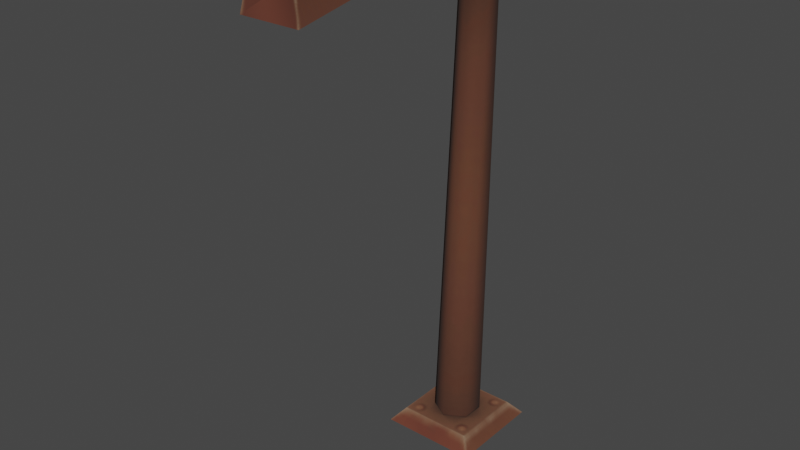 # Source: streetlamp_01.blend  (saved by Blender 3.4.6; exported with 4.5.12 LTS)
import bpy
from mathutils import Matrix  # noqa: F401  (used for matrix-valued properties, if any)

bpy.ops.wm.read_factory_settings(use_empty=True)
scene = bpy.context.scene
scene.name = 'Scene'

# ---- collections
col_collection = bpy.data.collections.new('Collection'); scene.collection.children.link(col_collection)

# ---- images (referenced by path relative to the original .blend; pixels are not part of the script)
import os
ASSET_DIR = os.environ.get("B2B_ASSET_DIR", "")  # directory of the original .blend (textures are referenced by path, not embedded)
HERE = os.path.dirname(os.path.abspath(__file__))  # packed textures are extracted next to this script under _unpacked/

def load_image(name, relpath, width, height, colorspace="sRGB"):
    """Load a texture the original file referenced (path relative to the .blend, or extracted next to this script)."""
    p = next((c for c in (os.path.join(HERE, relpath), os.path.join(ASSET_DIR, relpath)) if relpath and os.path.exists(c)), "")
    if p:
        img = bpy.data.images.load(p, check_existing=True)
        img.name = name
    else:  # same state as the original file: an image datablock whose file is absent (Cycles renders it pink)
        img = bpy.data.images.new(name, width, height)
        img.source = "FILE"
        img.filepath = "//" + (relpath or name)
    img.colorspace_settings.name = colorspace
    return img
img_image_0 = load_image('Image_0', '_unpacked/Image_0.1916b68c.png', 128, 128, 'sRGB')

# ---- materials (node trees are filled in below, after node groups)
mat_streetlight = bpy.data.materials.new('streetlight')
mat_streetlight.use_backface_culling = True
mat_streetlight.use_transparent_shadow = False

# ---- material node trees
mat_streetlight.use_nodes = True; mat_streetlight.node_tree.nodes.clear()
_N = mat_streetlight.node_tree.nodes; _L = mat_streetlight.node_tree.links
n0 = _N.new('ShaderNodeBsdfPrincipled'); n0.name = 'Principled BSDF'; n0.location = (10, 300)
n0.distribution = 'GGX'
n0.subsurface_method = 'RANDOM_WALK_SKIN'
n0.inputs[2].default_value = 1.0
n0.inputs[27].default_value = (0.0, 0.0, 0.0, 1.0)
n0.inputs[28].default_value = 1.0
n1 = _N.new('ShaderNodeOutputMaterial'); n1.name = 'Material Output'; n1.location = (320, 270)
n2 = _N.new('ShaderNodeTexImage'); n2.name = 'Image Texture'; n2.location = (-440, 210)
n2.label = 'BASE COLOR'
n2.image = img_image_0
_L.new(n0.outputs[0], n1.inputs[0])
_L.new(n2.outputs[0], n0.inputs[0])
_L.new(n2.outputs[1], n0.inputs[4])
n1.is_active_output = True

# ---- world
world_world = bpy.data.worlds.new('World'); scene.world = world_world
world_world.use_nodes = True; world_world.node_tree.nodes.clear()
_N = world_world.node_tree.nodes; _L = world_world.node_tree.links
n0 = _N.new('ShaderNodeOutputWorld'); n0.name = 'World Output'; n0.location = (300, 300)
n1 = _N.new('ShaderNodeBackground'); n1.name = 'Background'; n1.location = (10, 300)
n1.inputs[0].default_value = (0.05088, 0.05088, 0.05088, 1.0)
_L.new(n1.outputs[0], n0.inputs[0])
n0.is_active_output = True
world_world.color = (0.05088, 0.05088, 0.05088)
world_world.use_sun_shadow = False
world_world.sun_shadow_jitter_overblur = 0.0

# ---- meshes
me_rsrc_world_prop_city_base_streetlamp_01_mesh_0 = bpy.data.meshes.new('rsrc.world.prop.city_base.streetlamp_01-Mesh[0]')
me_rsrc_world_prop_city_base_streetlamp_01_mesh_0.from_pydata([(-0.1275, -4.11, 0.445), (0.1725, -3.902, 0.445), (0.1036, -4.288, -0.5105), (-0.253, -4.209, -1.426), (-0.187, -4.471, -1.554), (0.253, -4.209, -1.426), (-0.253, -4.101, -2.037), (-0.187, -4.391, -2.006), (0.187, -4.471, -1.554), (0.187, -4.391, -2.006), (0.253, -4.101, -2.037), (-0.32, -0.12, 0.32), (0.32, -0.12, -0.32), (-0.42, -1.748e-09, 0.42), (-0.42, 1.748e-09, -0.42), (-0.32, -0.12, -0.32), (0.42, -1.748e-09, 0.42), (0.42, 1.748e-09, -0.42), (0.32, -0.12, 0.32), (0.07519, -4.429, -0.4806), (0.05444, -4.36, -1.544), (0.1275, -4.11, 0.445), (-0.07519, -4.429, -0.4806), (0.03825, -4.467, -1.555), (-0.1725, -3.902, 0.445), (-0.1036, -4.288, -0.5105), (-0.05444, -4.36, -1.544), (-0.03825, -4.467, -1.555), (0.1732, -0.12, 0.1), (0.1299, -4.1, 0.205), (0.1732, -0.12, -0.1), (0.1299, -4.1, 0.055), (-3.258e-08, -0.12, -0.2), (-1.28e-08, -4.1, -0.02), (-0.1732, -0.12, -0.1), (-0.1299, -4.1, 0.055), (-0.1732, -0.12, 0.1), (-0.1299, -4.1, 0.205), (1.51e-08, -0.12, 0.2), (2.297e-08, -4.1, 0.28)], [], [(24, 0, 21), (21, 1, 24), (24, 1, 2), (2, 25, 24), (3, 4, 8), (8, 5, 3), (6, 10, 9), (9, 7, 6), (5, 8, 9), (9, 10, 5), (8, 4, 7), (7, 9, 8), (4, 3, 6), (6, 7, 4), (11, 15, 18), (12, 18, 15), (13, 14, 15), (15, 11, 13), (16, 13, 11), (11, 18, 16), (17, 16, 18), (18, 12, 17), (14, 17, 12), (12, 15, 14), (1, 21, 19), (19, 2, 1), (2, 19, 23), (23, 20, 2), (21, 0, 22), (22, 19, 21), (19, 22, 27), (27, 23, 19), (0, 24, 25), (25, 22, 0), (22, 25, 26), (26, 27, 22), (28, 38, 39), (28, 39, 29), (30, 28, 29), (30, 29, 31), (32, 30, 31), (32, 31, 33), (34, 32, 33), (34, 33, 35), (36, 34, 35), (36, 35, 37), (38, 36, 37), (38, 37, 39)])
me_rsrc_world_prop_city_base_streetlamp_01_mesh_0.polygons.foreach_set('use_smooth', [0, 0, 0, 0, 0, 0, 1, 0, 1, 1, 0, 0, 1, 1, 0, 0, 1, 0, 1, 0, 1, 0, 1, 0, 1, 1, 1, 1, 1, 1, 1, 1, 1, 1, 1, 1, 1, 1, 1, 1, 1, 1, 1, 1, 1, 1, 1, 1])
_uv = me_rsrc_world_prop_city_base_streetlamp_01_mesh_0.uv_layers.new(name='UVMap')
_uv.uv.foreach_set('vector', [0.1495, 0.9558, 0.1691, 0.8652, 0.2801, 0.8652, 0.2801, 0.8652, 0.2997, 0.9558, 0.1495, 0.9558, 0.7552, 0.1657, 0.8919, 0.1657, 0.8646, 0.5739, 0.8646, 0.5739, 0.7825, 0.5739, 0.7552, 0.1657, 0.4551, 0.4443, 0.3477, 0.576, 0.1157, 0.576, 0.1157, 0.576, 0.008303, 0.4443, 0.4551, 0.4443, 0.4551, 0.9926, 0.008303, 0.9926, 0.1157, 0.8609, 0.1157, 0.8609, 0.3477, 0.8609, 0.4551, 0.9926, 0.008303, 0.4443, 0.1157, 0.576, 0.1157, 0.8609, 0.1157, 0.8609, 0.008303, 0.9926, 0.008303, 0.4443, 0.1157, 0.576, 0.3477, 0.576, 0.3477, 0.8609, 0.3477, 0.8609, 0.1157, 0.8609, 0.1157, 0.576, 0.3477, 0.576, 0.4551, 0.4443, 0.4551, 0.9926, 0.4551, 0.9926, 0.3477, 0.8609, 0.3477, 0.576, 0.03651, 0.3974, 0.03651, 0.03555, 0.3967, 0.3974, 0.3967, 0.03555, 0.3967, 0.3974, 0.03651, 0.03555, 0.004662, 0.4275, 0.004662, 0.00363, 0.03651, 0.03555, 0.03651, 0.03555, 0.03651, 0.3974, 0.004662, 0.4275, 0.4286, 0.4275, 0.004662, 0.4275, 0.03651, 0.3974, 0.03651, 0.3974, 0.3967, 0.3974, 0.4286, 0.4275, 0.4286, 0.00363, 0.4286, 0.4275, 0.3967, 0.3974, 0.3967, 0.3974, 0.3967, 0.03555, 0.4286, 0.00363, 0.004662, 0.00363, 0.4286, 0.00363, 0.3967, 0.03555, 0.3967, 0.03555, 0.03651, 0.03555, 0.004662, 0.00363, 0.632, 0.0, 0.582, 0.01548, 0.565, 0.4799, 0.565, 0.4799, 0.611, 0.4846, 0.632, 0.0, 0.611, 0.4846, 0.565, 0.4799, 0.551, 1.0, 0.551, 1.0, 0.593, 0.9777, 0.611, 0.4846, 0.4586, 0.01548, 0.5816, 0.01548, 0.5654, 0.4799, 0.5654, 0.4799, 0.4748, 0.4799, 0.4586, 0.01548, 0.4748, 0.4799, 0.5654, 0.4799, 0.5508, 1.0, 0.5508, 1.0, 0.4893, 1.0, 0.4748, 0.4799, 0.5816, 0.01548, 0.6322, 3.576e-06, 0.6115, 0.4846, 0.6115, 0.4846, 0.5654, 0.4799, 0.5816, 0.01548, 0.5654, 0.4799, 0.6115, 0.4846, 0.5928, 0.9777, 0.5928, 0.9777, 0.5508, 1.0, 0.5654, 0.4799, 0.9375, 0.0, 0.9988, 0.0, 0.9988, 1.0, 0.9375, 0.0, 0.9988, 1.0, 0.9375, 1.0, 0.8861, 0.0, 0.9375, 0.0, 0.9375, 1.0, 0.8861, 0.0, 0.9375, 1.0, 0.8861, 1.0, 0.8248, 0.0, 0.8861, 0.0, 0.8861, 1.0, 0.8248, 0.0, 0.8861, 1.0, 0.8248, 1.0, 0.7635, 0.0, 0.8248, 0.0, 0.8248, 1.0, 0.7635, 0.0, 0.8248, 1.0, 0.7635, 1.0, 0.7121, 0.0, 0.7635, 0.0, 0.7635, 1.0, 0.7121, 0.0, 0.7635, 1.0, 0.7121, 1.0, 0.6508, 0.0, 0.7121, 0.0, 0.7121, 1.0, 0.6508, 0.0, 0.7121, 1.0, 0.6508, 1.0])
me_rsrc_world_prop_city_base_streetlamp_01_mesh_0.materials.append(mat_streetlight)
me_rsrc_world_prop_city_base_streetlamp_01_mesh_0.update()
me_rsrc_world_prop_city_base_streetlamp_01_mesh_0.normals_split_custom_set([tuple(v) for v in zip(*[iter([0.0, 0.0, 1.0, 0.0, 0.0, 1.0, 0.0, 0.0, 1.0, 0.0, 0.0, 1.0, 0.0, 0.0, 1.0, 0.0, 0.0, 1.0, 0.0, 0.9272, -0.3745, 0.0, 0.9272, -0.3745, 0.0, 0.9272, -0.3745, 0.0, 0.9272, -0.3745, 0.0, 0.9272, -0.3745, 0.0, 0.9272, -0.3745, 0.0, -0.4405, 0.8978, 0.0, -0.4405, 0.8978, 0.0, -0.4405, 0.8978, 0.0, -0.4405, 0.8978, 0.0, -0.4405, 0.8978, 0.0, -0.4405, 0.8978, 0.0, -0.1069, -0.9943, 0.972, -0.2276, -0.05794, 0.9719, -0.2099, 0.1071, 0.0, -0.1069, -0.9943, 0.0, -0.1069, -0.9943, 0.0, -0.1069, -0.9943, 0.9733, -0.2259, -0.03984, 0.9733, -0.2259, -0.03984, 0.9719, -0.2099, 0.1071, 0.9719, -0.2099, 0.1071, 0.972, -0.2276, -0.05794, 0.9733, -0.2259, -0.03984, 0.0, -0.9848, -0.1736, 0.0, -0.9848, -0.1736, 0.0, -0.9848, -0.1736, 0.0, -0.9848, -0.1736, 0.0, -0.9848, -0.1736, 0.0, -0.9848, -0.1736, -0.9733, -0.2259, -0.03984, -0.9733, -0.2259, -0.03984, -0.9733, -0.2259, -0.03984, -0.9733, -0.2259, -0.03984, -0.9733, -0.2259, -0.03984, -0.9733, -0.2259, -0.03984, 0.0, -1.0, 0.0, 0.0, -1.0, 0.0, 0.0, -1.0, 0.0, 0.0, -1.0, 0.0, 0.0, -1.0, 0.0, 0.0, -1.0, 0.0, -0.7682, -0.6402, 0.0, -0.7682, -0.6402, 0.0, -0.7682, -0.6402, 0.0, -0.7682, -0.6402, 0.0, -0.7682, -0.6402, 0.0, -0.7682, -0.6402, 0.0, 0.0, -0.6402, 0.7682, 0.0, -0.6402, 0.7682, 0.0, -0.6402, 0.7682, 0.0, -0.6402, 0.7682, 0.0, -0.6402, 0.7682, 0.0, -0.6402, 0.7682, 0.7682, -0.6402, 0.0, 0.7682, -0.6402, 0.0, 0.7682, -0.6402, 0.0, 0.7682, -0.6402, 0.0, 0.7682, -0.6402, 0.0, 0.7682, -0.6402, 0.0, 0.0, -0.6402, -0.7682, 0.0, -0.6402, -0.7682, 0.0, -0.6402, -0.7682, 0.0, -0.6402, -0.7682, 0.0, -0.6402, -0.7682, 0.0, -0.6402, -0.7682, 0.9776, -0.2097, 0.01653, 0.05677, -0.945, 0.3222, 0.9717, -0.2364, -0.0009295, 0.9717, -0.2364, -0.0009295, 0.9802, -0.1979, -0.008972, 0.9776, -0.2097, 0.01653, 0.9802, -0.1979, -0.008972, 0.9717, -0.2364, -0.0009295, 0.9826, -0.1827, -0.03454, 0.9826, -0.1827, -0.03454, 0.9887, -0.1451, -0.03693, 0.9802, -0.1979, -0.008972, 0.05677, -0.945, 0.3222, -0.9889, -0.1487, -0.007118, -0.9723, -0.2337, -0.002602, -0.9723, -0.2337, -0.002602, 0.9717, -0.2364, -0.0009295, 0.05677, -0.945, 0.3222, 0.9717, -0.2364, -0.0009295, -0.9723, -0.2337, -0.002602, 0.03519, -0.9987, 0.03698, 0.03519, -0.9987, 0.03698, 0.9826, -0.1827, -0.03454, 0.9717, -0.2364, -0.0009295, -0.9889, -0.1487, -0.007118, -0.9773, -0.2114, 0.01493, -0.9796, -0.2007, -0.009698, -0.9796, -0.2007, -0.009698, -0.9723, -0.2337, -0.002602, -0.9889, -0.1487, -0.007118, -0.9723, -0.2337, -0.002602, -0.9796, -0.2007, -0.009698, -0.9882, -0.1506, -0.02903, -0.9882, -0.1506, -0.02903, 0.03519, -0.9987, 0.03698, -0.9723, -0.2337, -0.002602, 0.8705, 0.003514, 0.4922, -5.159e-06, 0.0201, 0.9998, 2.932e-06, 0.0201, 0.9998, 0.8705, 0.003514, 0.4922, 2.932e-06, 0.0201, 0.9998, 0.8615, 0.004023, 0.5077, 0.8612, -0.02913, -0.5074, 0.8705, 0.003514, 0.4922, 0.8615, 0.004023, 0.5077, 0.8612, -0.02913, -0.5074, 0.8615, 0.004023, 0.5077, 0.8702, -0.02862, -0.4919, 1.244e-06, -0.04518, -0.999, 0.8612, -0.02913, -0.5074, 0.8702, -0.02862, -0.4919, 1.244e-06, -0.04518, -0.999, 0.8702, -0.02862, -0.4919, -6.823e-06, -0.04518, -0.999, -0.8612, -0.02913, -0.5074, 1.244e-06, -0.04518, -0.999, -6.823e-06, -0.04518, -0.999, -0.8612, -0.02913, -0.5074, -6.823e-06, -0.04518, -0.999, -0.8702, -0.02862, -0.4919, -0.8705, 0.003514, 0.4922, -0.8612, -0.02913, -0.5074, -0.8702, -0.02862, -0.4919, -0.8705, 0.003514, 0.4922, -0.8702, -0.02862, -0.4919, -0.8615, 0.004023, 0.5078, -5.159e-06, 0.0201, 0.9998, -0.8705, 0.003514, 0.4922, -0.8615, 0.004023, 0.5078, -5.159e-06, 0.0201, 0.9998, -0.8615, 0.004023, 0.5078, 2.932e-06, 0.0201, 0.9998])] * 3)])

# ---- objects
ob_city_base_streetlamp_01_mesh_0 = bpy.data.objects.new('city_base.streetlamp_01-Mesh[0]', me_rsrc_world_prop_city_base_streetlamp_01_mesh_0)

# ---- transforms, parenting, visibility, modifiers, constraints
ob_city_base_streetlamp_01_mesh_0.location = (0.0, 0.0, 0.0)
ob_city_base_streetlamp_01_mesh_0.rotation_mode = 'QUATERNION'
ob_city_base_streetlamp_01_mesh_0.rotation_quaternion = (0.7071, -0.7071, -1.57e-16, -9.358e-24)

# ---- collection membership
scene.collection.objects.link(ob_city_base_streetlamp_01_mesh_0)

# ---- scene / render settings (as saved in the file)
scene.frame_start = 1; scene.frame_end = 250; scene.frame_set(1)
scene.render.engine = 'BLENDER_EEVEE_NEXT'
scene.cycles.sampling_pattern = 'TABULATED_SOBOL'
scene.cycles.use_light_tree = False
scene.view_settings.view_transform = 'Filmic'
bpy.context.view_layer.update()

# ---- added for rendering (the .blend has no active camera and no usable light): camera, sun
cam_auto = bpy.data.cameras.new('AutoCamera')
cam_auto.lens = 50.0
cam_auto.sensor_width = 36.0
cam_auto.clip_end = 1000.0
ob_auto_camera = bpy.data.objects.new('AutoCamera', cam_auto)
scene.collection.objects.link(ob_auto_camera)
ob_auto_camera.location = (4.79473, -6.54985, 6.07118)
ob_auto_camera.rotation_euler = (1.09748, -7.21219e-08, 0.694738)
scene.camera = ob_auto_camera
light_auto_sun = bpy.data.lights.new('AutoSun', 'SUN')
light_auto_sun.energy = 3.0
light_auto_sun.angle = 0.0523599
ob_auto_sun = bpy.data.objects.new('AutoSun', light_auto_sun)
scene.collection.objects.link(ob_auto_sun)
ob_auto_sun.rotation_euler = (0.872665, 0.174533, 0.523599)
bpy.context.view_layer.update()
